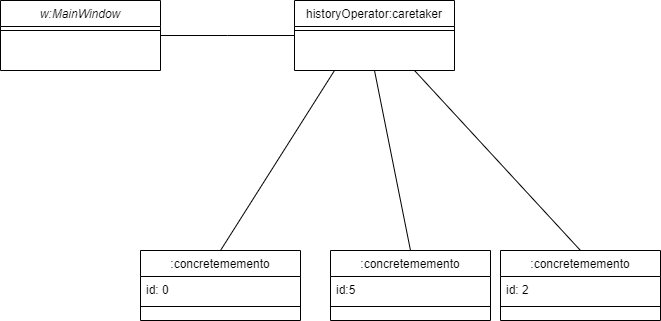

The diagram above was exported from draw.io. Its source (the exported page's mxGraphModel, read from the mxfile embedded in the PNG):
<mxGraphModel dx="1422" dy="794" grid="1" gridSize="10" guides="1" tooltips="1" connect="1" arrows="1" fold="1" page="1" pageScale="1" pageWidth="827" pageHeight="1169" math="0" shadow="0">
  <root>
    <mxCell id="WIyWlLk6GJQsqaUBKTNV-0" />
    <mxCell id="WIyWlLk6GJQsqaUBKTNV-1" parent="WIyWlLk6GJQsqaUBKTNV-0" />
    <mxCell id="zkfFHV4jXpPFQw0GAbJ--0" value="w:MainWindow" style="swimlane;fontStyle=2;align=center;verticalAlign=top;childLayout=stackLayout;horizontal=1;startSize=26;horizontalStack=0;resizeParent=1;resizeLast=0;collapsible=1;marginBottom=0;rounded=0;shadow=0;strokeWidth=1;" parent="WIyWlLk6GJQsqaUBKTNV-1" vertex="1">
      <mxGeometry x="40" y="130" width="160" height="70" as="geometry">
        <mxRectangle x="230" y="140" width="160" height="26" as="alternateBounds" />
      </mxGeometry>
    </mxCell>
    <mxCell id="zkfFHV4jXpPFQw0GAbJ--4" value="" style="line;html=1;strokeWidth=1;align=left;verticalAlign=middle;spacingTop=-1;spacingLeft=3;spacingRight=3;rotatable=0;labelPosition=right;points=[];portConstraint=eastwest;" parent="zkfFHV4jXpPFQw0GAbJ--0" vertex="1">
      <mxGeometry y="26" width="160" height="8" as="geometry" />
    </mxCell>
    <mxCell id="W9SBQMNYObs4n0bBmfep-4" style="rounded=0;orthogonalLoop=1;jettySize=auto;html=1;exitX=0.5;exitY=0;exitDx=0;exitDy=0;entryX=0.25;entryY=1;entryDx=0;entryDy=0;endArrow=none;endFill=0;" edge="1" parent="WIyWlLk6GJQsqaUBKTNV-1" source="zkfFHV4jXpPFQw0GAbJ--13" target="zkfFHV4jXpPFQw0GAbJ--17">
      <mxGeometry relative="1" as="geometry" />
    </mxCell>
    <mxCell id="zkfFHV4jXpPFQw0GAbJ--13" value=":concretememento" style="swimlane;fontStyle=0;align=center;verticalAlign=top;childLayout=stackLayout;horizontal=1;startSize=26;horizontalStack=0;resizeParent=1;resizeLast=0;collapsible=1;marginBottom=0;rounded=0;shadow=0;strokeWidth=1;" parent="WIyWlLk6GJQsqaUBKTNV-1" vertex="1">
      <mxGeometry x="180" y="380" width="160" height="70" as="geometry">
        <mxRectangle x="340" y="380" width="170" height="26" as="alternateBounds" />
      </mxGeometry>
    </mxCell>
    <mxCell id="W9SBQMNYObs4n0bBmfep-7" value="id: 0" style="text;strokeColor=none;fillColor=none;align=left;verticalAlign=top;spacingLeft=4;spacingRight=4;overflow=hidden;rotatable=0;points=[[0,0.5],[1,0.5]];portConstraint=eastwest;" vertex="1" parent="zkfFHV4jXpPFQw0GAbJ--13">
      <mxGeometry y="26" width="160" height="26" as="geometry" />
    </mxCell>
    <mxCell id="zkfFHV4jXpPFQw0GAbJ--15" value="" style="line;html=1;strokeWidth=1;align=left;verticalAlign=middle;spacingTop=-1;spacingLeft=3;spacingRight=3;rotatable=0;labelPosition=right;points=[];portConstraint=eastwest;" parent="zkfFHV4jXpPFQw0GAbJ--13" vertex="1">
      <mxGeometry y="52" width="160" height="8" as="geometry" />
    </mxCell>
    <mxCell id="zkfFHV4jXpPFQw0GAbJ--17" value="historyOperator:caretaker" style="swimlane;fontStyle=0;align=center;verticalAlign=top;childLayout=stackLayout;horizontal=1;startSize=26;horizontalStack=0;resizeParent=1;resizeLast=0;collapsible=1;marginBottom=0;rounded=0;shadow=0;strokeWidth=1;" parent="WIyWlLk6GJQsqaUBKTNV-1" vertex="1">
      <mxGeometry x="334" y="130" width="160" height="70" as="geometry">
        <mxRectangle x="550" y="140" width="160" height="26" as="alternateBounds" />
      </mxGeometry>
    </mxCell>
    <mxCell id="zkfFHV4jXpPFQw0GAbJ--23" value="" style="line;html=1;strokeWidth=1;align=left;verticalAlign=middle;spacingTop=-1;spacingLeft=3;spacingRight=3;rotatable=0;labelPosition=right;points=[];portConstraint=eastwest;" parent="zkfFHV4jXpPFQw0GAbJ--17" vertex="1">
      <mxGeometry y="26" width="160" height="8" as="geometry" />
    </mxCell>
    <mxCell id="zkfFHV4jXpPFQw0GAbJ--26" value="" style="endArrow=none;shadow=0;strokeWidth=1;rounded=0;endFill=0;edgeStyle=elbowEdgeStyle;elbow=vertical;" parent="WIyWlLk6GJQsqaUBKTNV-1" source="zkfFHV4jXpPFQw0GAbJ--0" target="zkfFHV4jXpPFQw0GAbJ--17" edge="1">
      <mxGeometry x="0.5" y="41" relative="1" as="geometry">
        <mxPoint x="380" y="192" as="sourcePoint" />
        <mxPoint x="540" y="192" as="targetPoint" />
        <mxPoint x="-40" y="32" as="offset" />
      </mxGeometry>
    </mxCell>
    <mxCell id="W9SBQMNYObs4n0bBmfep-5" style="edgeStyle=none;rounded=0;orthogonalLoop=1;jettySize=auto;html=1;exitX=0.5;exitY=0;exitDx=0;exitDy=0;entryX=0.5;entryY=1;entryDx=0;entryDy=0;endArrow=none;endFill=0;" edge="1" parent="WIyWlLk6GJQsqaUBKTNV-1" source="W9SBQMNYObs4n0bBmfep-0" target="zkfFHV4jXpPFQw0GAbJ--17">
      <mxGeometry relative="1" as="geometry" />
    </mxCell>
    <mxCell id="W9SBQMNYObs4n0bBmfep-0" value=":concretememento" style="swimlane;fontStyle=0;align=center;verticalAlign=top;childLayout=stackLayout;horizontal=1;startSize=26;horizontalStack=0;resizeParent=1;resizeLast=0;collapsible=1;marginBottom=0;rounded=0;shadow=0;strokeWidth=1;" vertex="1" parent="WIyWlLk6GJQsqaUBKTNV-1">
      <mxGeometry x="370" y="380" width="160" height="70" as="geometry">
        <mxRectangle x="340" y="380" width="170" height="26" as="alternateBounds" />
      </mxGeometry>
    </mxCell>
    <mxCell id="W9SBQMNYObs4n0bBmfep-8" value="id:5" style="text;strokeColor=none;fillColor=none;align=left;verticalAlign=top;spacingLeft=4;spacingRight=4;overflow=hidden;rotatable=0;points=[[0,0.5],[1,0.5]];portConstraint=eastwest;" vertex="1" parent="W9SBQMNYObs4n0bBmfep-0">
      <mxGeometry y="26" width="160" height="26" as="geometry" />
    </mxCell>
    <mxCell id="W9SBQMNYObs4n0bBmfep-1" value="" style="line;html=1;strokeWidth=1;align=left;verticalAlign=middle;spacingTop=-1;spacingLeft=3;spacingRight=3;rotatable=0;labelPosition=right;points=[];portConstraint=eastwest;" vertex="1" parent="W9SBQMNYObs4n0bBmfep-0">
      <mxGeometry y="52" width="160" height="8" as="geometry" />
    </mxCell>
    <mxCell id="W9SBQMNYObs4n0bBmfep-6" style="edgeStyle=none;rounded=0;orthogonalLoop=1;jettySize=auto;html=1;exitX=0.5;exitY=0;exitDx=0;exitDy=0;entryX=0.75;entryY=1;entryDx=0;entryDy=0;endArrow=none;endFill=0;" edge="1" parent="WIyWlLk6GJQsqaUBKTNV-1" source="W9SBQMNYObs4n0bBmfep-2" target="zkfFHV4jXpPFQw0GAbJ--17">
      <mxGeometry relative="1" as="geometry" />
    </mxCell>
    <mxCell id="W9SBQMNYObs4n0bBmfep-2" value=":concretememento" style="swimlane;fontStyle=0;align=center;verticalAlign=top;childLayout=stackLayout;horizontal=1;startSize=26;horizontalStack=0;resizeParent=1;resizeLast=0;collapsible=1;marginBottom=0;rounded=0;shadow=0;strokeWidth=1;" vertex="1" parent="WIyWlLk6GJQsqaUBKTNV-1">
      <mxGeometry x="540" y="380" width="160" height="70" as="geometry">
        <mxRectangle x="340" y="380" width="170" height="26" as="alternateBounds" />
      </mxGeometry>
    </mxCell>
    <mxCell id="W9SBQMNYObs4n0bBmfep-10" value="id: 2" style="text;strokeColor=none;fillColor=none;align=left;verticalAlign=top;spacingLeft=4;spacingRight=4;overflow=hidden;rotatable=0;points=[[0,0.5],[1,0.5]];portConstraint=eastwest;" vertex="1" parent="W9SBQMNYObs4n0bBmfep-2">
      <mxGeometry y="26" width="160" height="26" as="geometry" />
    </mxCell>
    <mxCell id="W9SBQMNYObs4n0bBmfep-3" value="" style="line;html=1;strokeWidth=1;align=left;verticalAlign=middle;spacingTop=-1;spacingLeft=3;spacingRight=3;rotatable=0;labelPosition=right;points=[];portConstraint=eastwest;" vertex="1" parent="W9SBQMNYObs4n0bBmfep-2">
      <mxGeometry y="52" width="160" height="8" as="geometry" />
    </mxCell>
  </root>
</mxGraphModel>